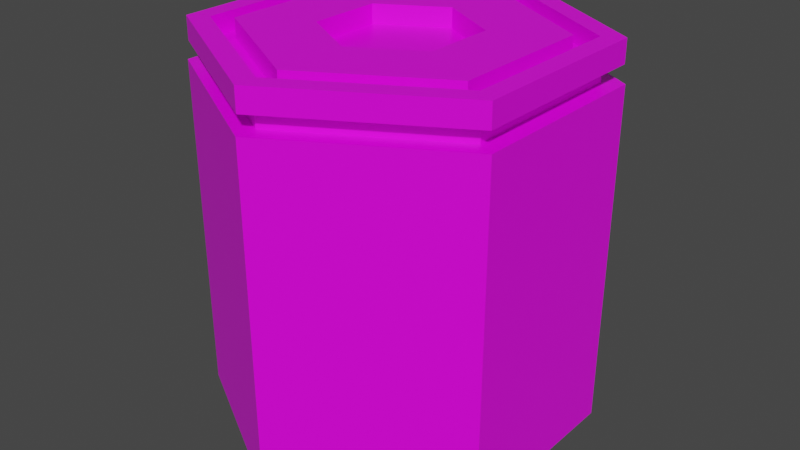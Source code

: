 # Source: machine_tile_hexa2.blend  (saved by Blender 3.2.14; exported with 4.5.12 LTS)
import bpy
from mathutils import Matrix  # noqa: F401  (used for matrix-valued properties, if any)

bpy.ops.wm.read_factory_settings(use_empty=True)
scene = bpy.context.scene
scene.name = 'Scene'

# ---- collections
col_collection = bpy.data.collections.new('Collection'); scene.collection.children.link(col_collection)

# ---- images (referenced by path relative to the original .blend; pixels are not part of the script)
import os
ASSET_DIR = os.environ.get("B2B_ASSET_DIR", "")  # directory of the original .blend (textures are referenced by path, not embedded)
HERE = os.path.dirname(os.path.abspath(__file__))  # packed textures are extracted next to this script under _unpacked/

def load_image(name, relpath, width, height, colorspace="sRGB"):
    """Load a texture the original file referenced (path relative to the .blend, or extracted next to this script)."""
    p = next((c for c in (os.path.join(HERE, relpath), os.path.join(ASSET_DIR, relpath)) if relpath and os.path.exists(c)), "")
    if p:
        img = bpy.data.images.load(p, check_existing=True)
        img.name = name
    else:  # same state as the original file: an image datablock whose file is absent (Cycles renders it pink)
        img = bpy.data.images.new(name, width, height)
        img.source = "FILE"
        img.filepath = "//" + (relpath or name)
    img.colorspace_settings.name = colorspace
    return img
img_carry_vault_tex_png = load_image('carry_vault_tex.png', 'carry_vault_tex.png', 1024, 1024, 'sRGB')

# ---- materials (node trees are filled in below, after node groups)
mat_carry_vault_material = bpy.data.materials.new('carry_vault_material')
mat_carry_vault_material.alpha_threshold = 0.0
mat_carry_vault_material.use_transparent_shadow = False
mat_carry_vault_material.line_color = (0.0, 0.0, 0.0, 1.0)

# ---- material node trees
mat_carry_vault_material.use_nodes = True; mat_carry_vault_material.node_tree.nodes.clear()
_N = mat_carry_vault_material.node_tree.nodes; _L = mat_carry_vault_material.node_tree.links
n0 = _N.new('ShaderNodeOutputMaterial'); n0.name = 'Material Output'; n0.location = (300, 300)
n1 = _N.new('ShaderNodeBsdfPrincipled'); n1.name = 'Principled BSDF'; n1.location = (10, 300)
n1.distribution = 'GGX'
n1.subsurface_method = 'RANDOM_WALK_SKIN'
n1.inputs[2].default_value = 0.4
n1.inputs[3].default_value = 1.45
n1.inputs[27].default_value = (0.0, 0.0, 0.0, 1.0)
n1.inputs[28].default_value = 1.0
n2 = _N.new('ShaderNodeTexImage'); n2.name = '画像テクスチャ'; n2.location = (-280, 275)
n2.image = img_carry_vault_tex_png
_L.new(n1.outputs[0], n0.inputs[0])
_L.new(n2.outputs[0], n1.inputs[0])
n0.is_active_output = True

# ---- world
world_world = bpy.data.worlds.new('World'); scene.world = world_world
world_world.use_nodes = True; world_world.node_tree.nodes.clear()
_N = world_world.node_tree.nodes; _L = world_world.node_tree.links
n0 = _N.new('ShaderNodeOutputWorld'); n0.name = 'World Output'; n0.location = (300, 300)
n1 = _N.new('ShaderNodeBackground'); n1.name = 'Background'; n1.location = (10, 300)
n1.inputs[0].default_value = (0.05088, 0.05088, 0.05088, 1.0)
_L.new(n1.outputs[0], n0.inputs[0])
n0.is_active_output = True
world_world.color = (0.05088, 0.05088, 0.05088)
world_world.use_sun_shadow = False
world_world.sun_shadow_jitter_overblur = 0.0

# ---- meshes
me_cube = bpy.data.meshes.new('Cube')
me_cube.from_pydata([(0.383, 0.2211, 0.5), (0.383, -0.2211, 0.5), (3.874e-08, -0.4423, 0.5), (-0.383, -0.2211, 0.5), (-0.383, 0.2211, 0.5), (-2.98e-09, 0.4423, 0.5), (0.0, -9.934e-09, -0.5), (-0.433, -0.25, 0.5), (-0.433, 0.25, 0.5), (0.0, 0.5, 0.5), (0.433, 0.25, 0.5), (0.433, -0.25, 0.5), (4.371e-08, -0.5, 0.5), (-0.433, 0.25, -0.5), (0.0, 0.5, -0.5), (-0.433, -0.25, -0.5), (4.371e-08, -0.5, -0.5), (0.433, -0.25, -0.5), (0.433, 0.25, -0.5), (-0.333, -0.1923, 0.45), (-0.333, 0.1923, 0.45), (-7.687e-09, 0.3845, 0.45), (0.333, 0.1923, 0.45), (0.333, -0.1923, 0.45), (3.106e-08, -0.3845, 0.45), (-0.383, -0.2211, 0.45), (-0.383, 0.2211, 0.45), (-3.713e-09, 0.4423, 0.45), (0.383, 0.2211, 0.45), (0.383, -0.2211, 0.45), (3.801e-08, -0.4423, 0.45), (-0.333, -0.1923, 0.5), (-0.333, 0.1923, 0.5), (-1.157e-08, 0.3845, 0.5), (0.333, 0.1923, 0.5), (0.333, -0.1923, 0.5), (2.718e-08, -0.3845, 0.5), (0.1665, 0.09613, 0.5), (-3.518e-09, 0.1923, 0.5), (-0.1665, 0.09613, 0.5), (-0.1665, -0.09613, 0.5), (1.585e-08, -0.1923, 0.5), (0.1665, -0.09613, 0.5), (1.585e-08, -0.1923, 0.45), (4.53e-09, -1.292e-08, 0.45), (-3.518e-09, 0.1923, 0.45), (0.1665, -0.09613, 0.45), (-0.1665, 0.09613, 0.45), (0.1665, 0.09613, 0.45), (-0.1665, -0.09613, 0.45), (0.0, 0.5, 0.4396), (4.371e-08, -0.5, 0.4396), (-0.433, -0.25, 0.4396), (-0.433, 0.25, 0.4396), (0.433, 0.25, 0.4396), (0.433, -0.25, 0.4396), (4.033e-08, -0.45, 0.4396), (-0.3897, 0.225, 0.4396), (0.3897, 0.225, 0.4396), (9.934e-10, 0.45, 0.4396), (-0.3897, -0.225, 0.4396), (0.3897, -0.225, 0.4396), (4.05e-08, -0.4524, 0.3936), (-0.3918, 0.2262, 0.3936), (0.3918, 0.2262, 0.3936), (9.448e-10, 0.4524, 0.3936), (-0.3918, -0.2262, 0.3936), (0.3918, -0.2262, 0.3936), (4.408e-08, -0.5055, 0.3936), (-0.4378, 0.2528, 0.3936), (0.4378, 0.2528, 0.3936), (-1.097e-10, 0.5055, 0.3936), (-0.4378, -0.2528, 0.3936), (0.4378, -0.2528, 0.3936)], [], [(50, 9, 10, 54), (53, 8, 9, 50), (55, 11, 12, 51), (52, 7, 8, 53), (0, 28, 29, 1), (54, 10, 11, 55), (51, 12, 7, 52), (18, 6, 14), (4, 8, 7, 3), (5, 9, 8, 4), (0, 10, 9, 5), (2, 12, 11, 1), (3, 7, 12, 2), (1, 11, 10, 0), (14, 6, 13), (16, 6, 17), (15, 6, 16), (13, 6, 15), (17, 6, 18), (24, 36, 31, 19), (1, 29, 30, 2), (4, 26, 27, 5), (2, 30, 25, 3), (5, 27, 28, 0), (3, 25, 26, 4), (20, 26, 25, 19), (21, 27, 26, 20), (22, 28, 27, 21), (24, 30, 29, 23), (19, 25, 30, 24), (23, 29, 28, 22), (21, 33, 34, 22), (19, 31, 32, 20), (22, 34, 35, 23), (23, 35, 36, 24), (20, 32, 33, 21), (40, 31, 36, 41), (40, 39, 32, 31), (32, 39, 38, 33), (33, 38, 37, 34), (35, 34, 37, 42), (35, 42, 41, 36), (40, 49, 47, 39), (38, 45, 48, 37), (42, 46, 43, 41), (41, 43, 49, 40), (39, 47, 45, 38), (37, 48, 46, 42), (44, 43, 46), (43, 44, 49), (47, 49, 44), (44, 45, 47), (45, 44, 48), (46, 48, 44), (56, 51, 52, 60), (58, 54, 55, 61), (60, 52, 53, 57), (61, 55, 51, 56), (57, 53, 50, 59), (59, 50, 54, 58), (65, 59, 58, 64), (63, 57, 59, 65), (67, 61, 56, 62), (66, 60, 57, 63), (64, 58, 61, 67), (62, 56, 60, 66), (68, 62, 66, 72), (70, 64, 67, 73), (72, 66, 63, 69), (73, 67, 62, 68), (69, 63, 65, 71), (71, 65, 64, 70), (14, 71, 70, 18), (13, 69, 71, 14), (17, 73, 68, 16), (15, 72, 69, 13), (18, 70, 73, 17), (16, 68, 72, 15)])
_uv = me_cube.uv_layers.new(name='UVMap')
_uv.uv.foreach_set('vector', [0.0169, 0.9723, 0.01682, 0.9721, 0.01524, 0.9714, 0.01528, 0.9717, 0.01807, 0.972, 0.01796, 0.9719, 0.01682, 0.9721, 0.0169, 0.9723, 0.01604, 0.9669, 0.01524, 0.9669, 0.01839, 0.9694, 0.01866, 0.9695, 0.0188, 0.9711, 0.01866, 0.9711, 0.01796, 0.9719, 0.01807, 0.972, 0.01543, 0.9712, 0.01568, 0.9711, 0.0157, 0.9683, 0.01518, 0.9676, 0.01528, 0.9717, 0.01524, 0.9714, 0.01474, 0.9674, 0.01427, 0.9684, 0.01866, 0.9695, 0.01839, 0.9694, 0.01866, 0.9711, 0.0188, 0.9711, 0.01585, 0.9764, 0.02853, 0.9842, 0.01817, 0.9747, 0.01791, 0.9718, 0.01796, 0.9719, 0.01866, 0.9711, 0.01852, 0.971, 0.01685, 0.972, 0.01682, 0.9721, 0.01796, 0.9719, 0.01791, 0.9718, 0.01543, 0.9712, 0.01524, 0.9714, 0.01682, 0.9721, 0.01685, 0.972, 0.01818, 0.9696, 0.01839, 0.9694, 0.01524, 0.9669, 0.01518, 0.9676, 0.01852, 0.971, 0.01866, 0.9711, 0.01839, 0.9694, 0.01818, 0.9696, 0.01518, 0.9676, 0.01474, 0.9674, 0.01524, 0.9714, 0.01543, 0.9712, 0.01817, 0.9747, 0.02853, 0.9842, 0.01963, 0.9736, 0.02294, 0.9702, 0.02853, 0.9842, 0.02853, 0.9659, 0.02098, 0.9723, 0.02853, 0.9842, 0.02294, 0.9702, 0.01963, 0.9736, 0.02853, 0.9842, 0.02098, 0.9723, 0.00697, 0.984, 0.02853, 0.9842, 0.01585, 0.9764, 0.04592, 0.9827, 0.0461, 0.982, 0.04216, 0.9793, 0.04159, 0.9798, 0.01518, 0.9676, 0.0157, 0.9683, 0.01802, 0.9697, 0.01818, 0.9696, 0.01791, 0.9718, 0.01784, 0.9717, 0.01688, 0.9718, 0.01685, 0.972, 0.01818, 0.9696, 0.01802, 0.9697, 0.01839, 0.971, 0.01852, 0.971, 0.01685, 0.972, 0.01688, 0.9718, 0.01568, 0.9711, 0.01543, 0.9712, 0.01852, 0.971, 0.01839, 0.971, 0.01784, 0.9717, 0.01791, 0.9718, 0.03425, 0.8478, 0.03557, 0.8471, 0.02551, 0.8413, 0.02551, 0.8428, 0.03425, 0.8579, 0.03557, 0.8587, 0.03557, 0.8471, 0.03425, 0.8478, 0.02551, 0.863, 0.02551, 0.8645, 0.03557, 0.8587, 0.03425, 0.8579, 0.01676, 0.8478, 0.01545, 0.8471, 0.01545, 0.8587, 0.01676, 0.8579, 0.02551, 0.8428, 0.02551, 0.8413, 0.01545, 0.8471, 0.01676, 0.8478, 0.01676, 0.8579, 0.01545, 0.8587, 0.02551, 0.8645, 0.02551, 0.863, 0.04063, 0.9689, 0.04138, 0.9693, 0.0454, 0.9657, 0.045, 0.9649, 0.04159, 0.9798, 0.04216, 0.9793, 0.04022, 0.9746, 0.03941, 0.9747, 0.045, 0.9649, 0.0454, 0.9657, 0.05188, 0.9648, 0.05173, 0.9638, 0.05186, 0.9828, 0.05188, 0.9821, 0.0461, 0.982, 0.04592, 0.9827, 0.03941, 0.9747, 0.04022, 0.9746, 0.04138, 0.9693, 0.04063, 0.9689, 0.04426, 0.9777, 0.04216, 0.9793, 0.0461, 0.982, 0.04692, 0.9793, 0.04426, 0.9777, 0.04347, 0.9744, 0.04022, 0.9746, 0.04216, 0.9793, 0.04022, 0.9746, 0.04347, 0.9744, 0.04404, 0.9709, 0.04138, 0.9693, 0.04138, 0.9693, 0.04404, 0.9709, 0.04651, 0.9684, 0.0454, 0.9657, 0.05188, 0.9648, 0.0454, 0.9657, 0.04651, 0.9684, 0.05017, 0.9684, 0.05188, 0.9821, 0.05017, 0.979, 0.04692, 0.9793, 0.0461, 0.982, 0.04477, 0.9651, 0.04479, 0.9635, 0.03858, 0.9635, 0.03856, 0.9651, 0.03236, 0.965, 0.03237, 0.9634, 0.02617, 0.9634, 0.02615, 0.965, 0.05718, 0.9653, 0.0572, 0.9636, 0.05099, 0.9636, 0.05098, 0.9652, 0.05098, 0.9652, 0.05099, 0.9636, 0.04479, 0.9635, 0.04477, 0.9651, 0.03856, 0.9651, 0.03858, 0.9635, 0.03237, 0.9634, 0.03236, 0.965, 0.02615, 0.965, 0.02617, 0.9634, 0.01996, 0.9633, 0.01995, 0.9649, 0.02445, 0.7204, 0.008429, 0.7111, 0.008429, 0.7296, 0.008429, 0.7111, 0.02445, 0.7204, 0.02445, 0.7019, 0.04047, 0.7111, 0.02445, 0.7019, 0.02445, 0.7204, 0.02445, 0.7204, 0.04047, 0.7296, 0.04047, 0.7111, 0.04047, 0.7296, 0.02445, 0.7204, 0.02445, 0.7389, 0.008429, 0.7296, 0.02445, 0.7389, 0.02445, 0.7204, 0.01897, 0.9695, 0.01866, 0.9695, 0.0188, 0.9711, 0.01896, 0.9712, 0.01532, 0.972, 0.01528, 0.9717, 0.01427, 0.9684, 0.01373, 0.9695, 0.01896, 0.9712, 0.0188, 0.9711, 0.01807, 0.972, 0.01818, 0.9721, 0.01696, 0.9668, 0.01604, 0.9669, 0.01866, 0.9695, 0.01897, 0.9695, 0.01818, 0.9721, 0.01807, 0.972, 0.0169, 0.9723, 0.017, 0.9725, 0.017, 0.9725, 0.0169, 0.9723, 0.01528, 0.9717, 0.01532, 0.972, 0.048, 0.8576, 0.04793, 0.8575, 0.04609, 0.857, 0.04612, 0.8572, 0.04932, 0.8572, 0.04924, 0.8571, 0.04793, 0.8575, 0.048, 0.8576, 0.04851, 0.8512, 0.04789, 0.8513, 0.05011, 0.8542, 0.05033, 0.8543, 0.05021, 0.8562, 0.0501, 0.8561, 0.04924, 0.8571, 0.04932, 0.8572, 0.04612, 0.8572, 0.04609, 0.857, 0.04434, 0.8542, 0.04397, 0.855, 0.05033, 0.8543, 0.05011, 0.8542, 0.0501, 0.8561, 0.05021, 0.8562, 0.01937, 0.9696, 0.01917, 0.9696, 0.01906, 0.9713, 0.01916, 0.9713, 0.01537, 0.9724, 0.01535, 0.9722, 0.0134, 0.9702, 0.01306, 0.971, 0.01916, 0.9713, 0.01906, 0.9713, 0.01825, 0.9722, 0.01832, 0.9723, 0.01811, 0.9667, 0.01752, 0.9668, 0.01917, 0.9696, 0.01937, 0.9696, 0.01832, 0.9723, 0.01825, 0.9722, 0.01705, 0.9726, 0.01711, 0.9727, 0.01711, 0.9727, 0.01705, 0.9726, 0.01535, 0.9722, 0.01537, 0.9724, 0.01817, 0.9747, 0.01711, 0.9727, 0.01537, 0.9724, 0.01585, 0.9764, 0.01963, 0.9736, 0.01832, 0.9723, 0.01711, 0.9727, 0.01817, 0.9747, 0.02853, 0.9659, 0.01811, 0.9667, 0.01937, 0.9696, 0.02294, 0.9702, 0.02098, 0.9723, 0.01916, 0.9713, 0.01832, 0.9723, 0.01963, 0.9736, 0.01585, 0.9764, 0.01537, 0.9724, 0.01306, 0.971, 0.00697, 0.984, 0.02294, 0.9702, 0.01937, 0.9696, 0.01916, 0.9713, 0.02098, 0.9723])
me_cube.materials.append(mat_carry_vault_material)
me_cube.use_mirror_vertex_groups = False
me_cube.update()

# ---- objects
ob_mesh = bpy.data.objects.new('Mesh', me_cube)

# ---- transforms, parenting, visibility, modifiers, constraints
ob_mesh.location = (0.0, 0.0, 0.0)
ob_mesh.lock_rotations_4d = False
ob_mesh.empty_display_type = 'ARROWS'
ob_mesh.lineart.crease_threshold = 0.0

# ---- collection membership
col_collection.objects.link(ob_mesh)

# ---- scene / render settings (as saved in the file)
scene.frame_start = 1; scene.frame_end = 250; scene.frame_set(1)
scene.render.engine = 'BLENDER_EEVEE_NEXT'
scene.cycles.sampling_pattern = 'TABULATED_SOBOL'
scene.cycles.use_light_tree = False
scene.view_settings.view_transform = 'Filmic'
bpy.context.view_layer.update()

# ---- added for rendering (the .blend has no active camera and no usable light): camera, sun
cam_auto = bpy.data.cameras.new('AutoCamera')
cam_auto.lens = 50.0
cam_auto.sensor_width = 36.0
cam_auto.clip_end = 1000.0
ob_auto_camera = bpy.data.objects.new('AutoCamera', cam_auto)
scene.collection.objects.link(ob_auto_camera)
ob_auto_camera.location = (1.54511, -1.85413, 1.23609)
ob_auto_camera.rotation_euler = (1.09748, -7.21219e-08, 0.694738)
scene.camera = ob_auto_camera
light_auto_sun = bpy.data.lights.new('AutoSun', 'SUN')
light_auto_sun.energy = 3.0
light_auto_sun.angle = 0.0523599
ob_auto_sun = bpy.data.objects.new('AutoSun', light_auto_sun)
scene.collection.objects.link(ob_auto_sun)
ob_auto_sun.rotation_euler = (0.872665, 0.174533, 0.523599)
bpy.context.view_layer.update()
